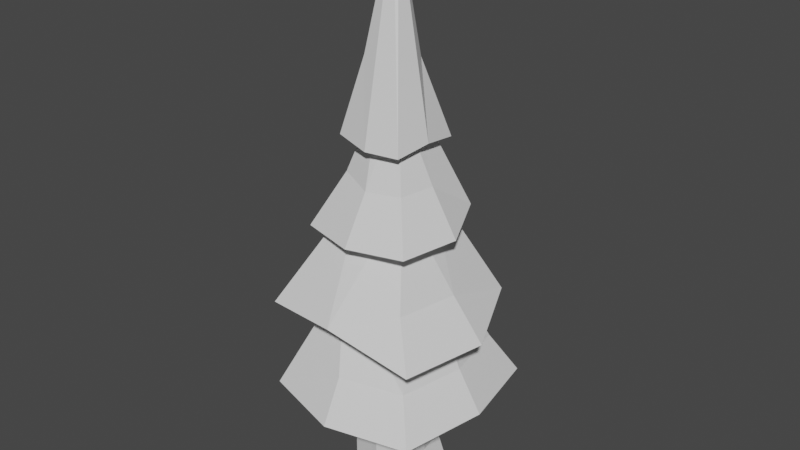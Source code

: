 # Source: Tree3.blend  (saved by Blender 3.3.6; exported with 4.5.12 LTS)
import bpy
from mathutils import Matrix  # noqa: F401  (used for matrix-valued properties, if any)

bpy.ops.wm.read_factory_settings(use_empty=True)
scene = bpy.context.scene
scene.name = 'Scene'

# ---- collections
col_collection = bpy.data.collections.new('Collection'); scene.collection.children.link(col_collection)

# ---- materials (node trees are filled in below, after node groups)
mat_bark = bpy.data.materials.new('Bark')
mat_bark.use_transparent_shadow = False
mat_leaves = bpy.data.materials.new('Leaves')
mat_leaves.use_transparent_shadow = False

# ---- material node trees
mat_bark.use_nodes = True; mat_bark.node_tree.nodes.clear()
_N = mat_bark.node_tree.nodes; _L = mat_bark.node_tree.links
n0 = _N.new('ShaderNodeBsdfPrincipled'); n0.name = 'Principled BSDF'; n0.location = (10, 300)
n0.distribution = 'GGX'
n0.subsurface_method = 'RANDOM_WALK_SKIN'
n0.inputs[3].default_value = 1.45
n0.inputs[27].default_value = (0.0, 0.0, 0.0, 1.0)
n0.inputs[28].default_value = 1.0
n1 = _N.new('ShaderNodeOutputMaterial'); n1.name = 'Material Output'; n1.location = (300, 300)
_L.new(n0.outputs[0], n1.inputs[0])
n1.is_active_output = True
mat_leaves.use_nodes = True; mat_leaves.node_tree.nodes.clear()
_N = mat_leaves.node_tree.nodes; _L = mat_leaves.node_tree.links
n0 = _N.new('ShaderNodeBsdfPrincipled'); n0.name = 'Principled BSDF'; n0.location = (10, 300)
n0.distribution = 'GGX'
n0.subsurface_method = 'RANDOM_WALK_SKIN'
n0.inputs[3].default_value = 1.45
n0.inputs[27].default_value = (0.0, 0.0, 0.0, 1.0)
n0.inputs[28].default_value = 1.0
n1 = _N.new('ShaderNodeOutputMaterial'); n1.name = 'Material Output'; n1.location = (300, 300)
_L.new(n0.outputs[0], n1.inputs[0])
n1.is_active_output = True

# ---- world
world_world = bpy.data.worlds.new('World'); scene.world = world_world
world_world.use_nodes = True; world_world.node_tree.nodes.clear()
_N = world_world.node_tree.nodes; _L = world_world.node_tree.links
n0 = _N.new('ShaderNodeOutputWorld'); n0.name = 'World Output'; n0.location = (300, 300)
n1 = _N.new('ShaderNodeBackground'); n1.name = 'Background'; n1.location = (10, 300)
n1.inputs[0].default_value = (0.05088, 0.05088, 0.05088, 1.0)
_L.new(n1.outputs[0], n0.inputs[0])
n0.is_active_output = True
world_world.color = (0.05088, 0.05088, 0.05088)
world_world.use_sun_shadow = False
world_world.sun_shadow_jitter_overblur = 0.0

# ---- meshes
me_cube_002 = bpy.data.meshes.new('Cube.002')
me_cube_002.from_pydata([(-0.1999, -0.1947, -0.003643), (0.1824, -0.1956, 0.9774), (-0.1948, -0.196, 0.9756), (0.1992, 0.1957, 0.2579), (-0.2107, 0.1906, 0.977), (0.01557, 0.2347, -0.003393), (0.1714, 0.203, 0.9833), (-0.01576, -0.2341, 0.9769), (-0.2595, 0.2368, 1.533), (0.2119, 0.2552, 1.533), (0.2352, -0.248, 1.522), (-0.2156, -0.2598, 1.538), (-0.02662, 0.6949, 1.311), (-0.1665, 0.1482, 2.146), (0.1324, 0.1557, 2.155), (0.1556, -0.1361, 2.158), (-0.1417, -0.1556, 2.161), (-0.08348, 0.07147, 2.737), (0.04068, 0.0765, 2.761), (0.06595, -0.06093, 2.757), (-0.07268, -0.07524, 2.745), (0.2113, -0.2448, 2.46), (-0.004321, -0.2901, 2.464), (0.004216, 0.00905, 3.774), (-0.01619, -0.01138, 3.773), (0.3714, -0.417, 1.55), (0.4072, 0.4638, 1.01), (0.0006293, 0.3704, 2.032), (0.2217, 0.0001672, 0.9777), (0.2379, 4.244e-09, 0.2583), (-0.584, 0.5816, 0.7026), (0.6764, -0.0002753, 0.756), (0.2833, -0.0004993, 1.525), (0.6713, 0.0004449, 1.274), (0.4557, -0.0002022, 1.922), (-0.2168, 0.247, 2.518), (0.2497, -0.0143, 2.496), (0.4542, -0.005657, 1.547), (0.276, -0.001811, 2.224), (0.333, 0.1725, -0.004037), (-0.6317, 0.01216, 0.7022), (0.5543, -0.5817, 1.279), (-0.591, 0.002662, 1.379), (0.02273, -0.2349, -0.003393), (-0.3895, -0.3694, 1.896), (-0.2479, -0.2321, 2.495), (0.2344, -0.195, 0.0081), (0.5617, 0.5858, 0.7464), (-0.01702, -0.695, 0.7303), (-0.01255, -0.4693, 1.896), (0.2236, 0.2393, 2.456), (-0.2114, 0.1846, -0.003986), (-0.04415, -0.6087, 1.391), (-0.5386, 0.5238, 1.389), (0.4628, 0.4991, 1.377), (-0.0417, 0.4852, 1.571), (-0.5557, -0.5491, 1.365), (0.4062, -0.43, 1.013), (-0.03121, 0.6812, 0.7408), (0.5579, -0.5836, 0.7523), (0.4971, 0.01625, 1.014), (-0.566, -0.5394, 0.7428), (-0.04212, -0.52, 0.9947), (-0.1163, -0.152, 2.997), (0.1026, 0.09386, 2.966), (-0.1164, 0.08558, 2.952), (-0.3979, 0.3962, 1.862), (0.375, -0.3949, 1.919), (0.3172, 0.3311, 2.0), (-0.007546, -0.2846, 2.207), (-0.2341, 0.235, 2.192), (0.2282, -0.2378, 2.222), (-0.2303, -0.2004, 2.249)], [], [(6, 3, 5), (29, 46, 39), (7, 48, 61), (4, 40, 30), (28, 31, 59), (8, 42, 53), (32, 33, 41), (42, 16, 13), (11, 52, 56), (9, 12, 54), (16, 49, 44), (37, 14, 15), (38, 18, 19), (16, 44, 13), (15, 34, 67), (13, 44, 66), (17, 45, 35), (20, 45, 17), (72, 20, 17), (18, 35, 50), (33, 54, 37), (34, 68, 38), (72, 70, 66), (24, 23, 65), (38, 71, 67), (60, 57, 59), (37, 25, 41), (19, 36, 21), (32, 10, 57), (0, 2, 4), (55, 13, 14), (58, 8, 9), (5, 4, 6), (51, 4, 5), (39, 51, 5), (58, 26, 47), (19, 20, 69), (15, 16, 52), (51, 46, 43), (55, 14, 54), (52, 16, 56), (53, 55, 12), (12, 55, 54), (31, 60, 59), (31, 47, 26), (48, 59, 62), (35, 64, 50), (45, 63, 35), (36, 23, 21), (36, 64, 23), (44, 72, 66), (34, 38, 67), (49, 69, 44), (49, 67, 71), (69, 20, 72), (27, 70, 18), (7, 43, 46, 1), (43, 7, 2), (51, 39, 46), (0, 43, 2), (39, 5, 3), (31, 28, 6, 47), (11, 8, 40, 61), (58, 30, 8), (40, 4, 2, 61), (6, 58, 47), (1, 59, 48), (42, 8, 11, 56), (9, 32, 60, 26), (33, 32, 9, 54), (34, 15, 14, 68), (14, 27, 68), (36, 19, 18, 50), (55, 53, 13), (18, 70, 17), (15, 67, 49), (28, 29, 3, 6), (20, 22, 45), (62, 59, 57), (27, 14, 13, 66), (39, 3, 29), (46, 29, 28, 1), (10, 32, 41), (1, 28, 59), (0, 4, 51), (27, 66, 70), (18, 17, 35), (12, 9, 8, 53), (58, 6, 4, 30), (22, 20, 19, 21), (2, 7, 61), (51, 43, 0), (52, 41, 25), (52, 11, 10, 41), (16, 15, 49), (11, 62, 57, 10), (7, 1, 48), (25, 15, 52), (37, 15, 25), (42, 13, 53), (37, 54, 14), (42, 56, 16), (41, 33, 37), (58, 9, 26), (62, 11, 61), (60, 32, 57), (40, 8, 30), (31, 26, 60), (61, 48, 62), (35, 65, 64), (45, 22, 63), (35, 63, 65), (36, 50, 64), (22, 21, 24), (63, 22, 24), (65, 23, 64), (63, 24, 65), (24, 21, 23), (49, 71, 69), (44, 69, 72), (71, 19, 69), (38, 19, 71), (72, 17, 70), (38, 68, 18), (27, 18, 68)])
me_cube_002.polygons.foreach_set('material_index', [0, 0, 1, 1, 1, 1, 1, 1, 1, 1, 1, 1, 1, 1, 1, 1, 1, 1, 1, 1, 1, 1, 1, 1, 1, 1, 1, 1, 1, 0, 1, 1, 0, 0, 0, 1, 1, 1, 0, 1, 1, 1, 1, 1, 1, 1, 1, 1, 1, 1, 1, 1, 1, 1, 1, 1, 0, 0, 0, 0, 0, 1, 1, 1, 1, 1, 1, 1, 1, 1, 1, 1, 1, 1, 1, 1, 0, 1, 1, 1, 0, 0, 1, 1, 0, 1, 1, 1, 1, 1, 1, 0, 1, 1, 1, 1, 1, 1, 1, 1, 1, 1, 1, 1, 1, 1, 1, 1, 1, 1, 1, 1, 1, 1, 1, 1, 1, 1, 1, 1, 1, 1, 1, 1, 1])
_uv = me_cube_002.uv_layers.new(name='UVMap')
_uv.uv.foreach_set('vector', [0.625, 0.4924, 0.4565, 0.5, 0.3771, 0.3708, 0.4566, 0.625, 0.3855, 0.75, 0.375, 0.5175, 0.4286, 0.08688, 0.2773, 0.004826, 0.322, 0.01163, 0.566, 0.08688, 0.505, -0.00229, 0.6956, -0.002305, 0.5051, 0.08688, 0.5049, 0.0148, 0.3143, 0.0132, 0.5825, 0.2661, 0.5047, 0.2209, 0.6804, 0.2259, 0.5048, 0.2661, 0.5051, 0.1836, 0.3147, 0.1856, 0.5047, 0.2209, 0.4508, 0.4644, 0.5523, 0.4649, 0.4217, 0.2661, 0.3011, 0.2262, 0.3245, 0.2194, 0.5871, 0.2661, 0.7319, 0.1961, 0.6728, 0.2202, 0.4508, 0.4644, 0.3508, 0.3849, 0.3822, 0.3761, 0.5031, 0.2731, 0.5583, 0.4651, 0.4605, 0.465, 0.5044, 0.494, 0.5319, 0.6588, 0.4853, 0.6591, 0.4508, 0.4644, 0.3822, 0.3761, 0.5523, 0.4649, 0.4605, 0.465, 0.5049, 0.3957, 0.376, 0.394, 0.5523, 0.4649, 0.3822, 0.3761, 0.6346, 0.3759, 0.5285, 0.659, 0.4295, 0.5794, 0.5852, 0.5787, 0.4793, 0.6592, 0.4295, 0.5794, 0.5285, 0.659, 0.4393, 0.4838, 0.4793, 0.6592, 0.5285, 0.659, 0.5319, 0.6588, 0.5852, 0.5787, 0.5837, 0.568, 0.5051, 0.1836, 0.6728, 0.2202, 0.5031, 0.2731, 0.5049, 0.3957, 0.6166, 0.4269, 0.5044, 0.494, 0.4393, 0.4838, 0.5816, 0.484, 0.6346, 0.3759, 0.5021, 1.0, 0.5072, 1.0, 0.5329, 0.7317, 0.5044, 0.494, 0.4272, 0.4931, 0.376, 0.394, 0.5103, 0.09877, 0.3641, 0.09795, 0.3143, 0.0132, 0.5031, 0.2731, 0.3691, 0.2744, 0.3147, 0.1856, 0.4853, 0.6591, 0.5035, 0.584, 0.4269, 0.5715, 0.5048, 0.2661, 0.4243, 0.2661, 0.3641, 0.09795, 0.3751, 0.0, 0.6247, 4.908e-07, 0.625, 0.2441, 0.6634, 0.2806, 0.5523, 0.4649, 0.5583, 0.4651, 0.7298, 0.01125, 0.5825, 0.2661, 0.5871, 0.2661, 0.3771, 0.3708, 0.625, 0.2441, 0.625, 0.4924, 0.375, 0.2421, 0.625, 0.2441, 0.3771, 0.3708, 0.375, 0.5175, 0.125, 0.5079, 0.2457, 0.5, 0.7298, 0.01125, 0.6566, 0.09802, 0.696, 0.01271, 0.4853, 0.6591, 0.4793, 0.6592, 0.4121, 0.4886, 0.4605, 0.465, 0.4508, 0.4644, 0.3011, 0.2262, 0.125, 0.5079, 0.3855, 0.75, 0.2457, 0.75, 0.6634, 0.2806, 0.5583, 0.4651, 0.6728, 0.2202, 0.3011, 0.2262, 0.4508, 0.4644, 0.3245, 0.2194, 0.6804, 0.2259, 0.6634, 0.2806, 0.7319, 0.1961, 0.7319, 0.1961, 0.6634, 0.2806, 0.6728, 0.2202, 0.5049, 0.0148, 0.5103, 0.09877, 0.3143, 0.0132, 0.5049, 0.0148, 0.696, 0.01271, 0.6566, 0.09802, 0.2773, 0.004826, 0.3143, 0.0132, 0.3348, 0.09232, 0.5852, 0.5787, 0.5348, 0.7267, 0.5837, 0.568, 0.4295, 0.5794, 0.4554, 0.7317, 0.5852, 0.5787, 0.5035, 0.584, 0.5072, 1.0, 0.4269, 0.5715, 0.5035, 0.584, 0.5348, 0.7267, 0.5072, 1.0, 0.3822, 0.3761, 0.4393, 0.4838, 0.6346, 0.3759, 0.5049, 0.3957, 0.5044, 0.494, 0.376, 0.394, 0.3508, 0.3849, 0.4121, 0.4886, 0.3822, 0.3761, 0.3508, 0.3849, 0.376, 0.394, 0.4272, 0.4931, 0.4121, 0.4886, 0.4793, 0.6592, 0.4393, 0.4838, 0.6298, 0.4339, 0.5816, 0.484, 0.5319, 0.6588, 0.625, 0.8756, 0.3766, 0.8792, 0.3855, 0.75, 0.625, 0.7502, 0.3766, 0.8792, 0.625, 0.8756, 0.6247, 1.0, 0.125, 0.5079, 0.375, 0.5175, 0.3855, 0.75, 0.3751, 1.0, 0.3766, 0.8792, 0.6247, 1.0, 0.375, 0.5175, 0.3771, 0.3708, 0.4565, 0.5, 0.5049, 0.0148, 0.5051, 0.08688, 0.5696, 0.08688, 0.696, 0.01271, 0.4217, 0.2661, 0.5825, 0.2661, 0.505, -0.00229, 0.322, 0.01163, 0.7298, 0.01125, 0.6956, -0.002305, 0.5825, 0.2661, 0.505, -0.00229, 0.566, 0.08688, 0.4411, 0.08688, 0.322, 0.01163, 0.5696, 0.08688, 0.7298, 0.01125, 0.696, 0.01271, 0.4411, 0.08688, 0.3143, 0.0132, 0.2773, 0.004826, 0.5047, 0.2209, 0.5825, 0.2661, 0.4217, 0.2661, 0.3245, 0.2194, 0.5871, 0.2661, 0.5048, 0.2661, 0.5103, 0.09877, 0.6566, 0.09802, 0.5051, 0.1836, 0.5048, 0.2661, 0.5871, 0.2661, 0.6728, 0.2202, 0.5049, 0.3957, 0.4605, 0.465, 0.5583, 0.4651, 0.6166, 0.4269, 0.5583, 0.4651, 0.6298, 0.4339, 0.6166, 0.4269, 0.5035, 0.584, 0.4853, 0.6591, 0.5319, 0.6588, 0.5837, 0.568, 0.6634, 0.2806, 0.6804, 0.2259, 0.5523, 0.4649, 0.5319, 0.6588, 0.5816, 0.484, 0.5285, 0.659, 0.4605, 0.465, 0.376, 0.394, 0.3508, 0.3849, 0.625, 0.6247, 0.4566, 0.625, 0.4565, 0.5, 0.625, 0.4924, 0.4793, 0.6592, 0.4107, 0.5725, 0.4295, 0.5794, 0.3348, 0.09232, 0.3143, 0.0132, 0.3641, 0.09795, 0.6298, 0.4339, 0.5583, 0.4651, 0.5523, 0.4649, 0.6346, 0.3759, 0.375, 0.5175, 0.4565, 0.5, 0.4566, 0.625, 0.3855, 0.75, 0.4566, 0.625, 0.625, 0.6247, 0.625, 0.7502, 0.4243, 0.2661, 0.5048, 0.2661, 0.3147, 0.1856, 0.4411, 0.08688, 0.5051, 0.08688, 0.3143, 0.0132, 0.3751, 0.0, 0.625, 0.2441, 0.375, 0.2421, 0.6298, 0.4339, 0.6346, 0.3759, 0.5816, 0.484, 0.5319, 0.6588, 0.5285, 0.659, 0.5852, 0.5787, 0.7319, 0.1961, 0.5871, 0.2661, 0.5825, 0.2661, 0.6804, 0.2259, 0.7298, 0.01125, 0.5696, 0.08688, 0.566, 0.08688, 0.6956, -0.002305, 0.4107, 0.5725, 0.4793, 0.6592, 0.4853, 0.6591, 0.4269, 0.5715, 0.4411, 0.08688, 0.4286, 0.08688, 0.322, 0.01163, 0.125, 0.5079, 0.2457, 0.75, 0.125, 0.75, 0.3011, 0.2262, 0.3147, 0.1856, 0.3691, 0.2744, 0.3011, 0.2262, 0.4217, 0.2661, 0.4243, 0.2661, 0.3147, 0.1856, 0.4508, 0.4644, 0.4605, 0.465, 0.3508, 0.3849, 0.4217, 0.2661, 0.3348, 0.09232, 0.3641, 0.09795, 0.4243, 0.2661, 0.4286, 0.08688, 0.4411, 0.08688, 0.2773, 0.004826, 0.3691, 0.2744, 0.4605, 0.465, 0.3011, 0.2262, 0.5031, 0.2731, 0.4605, 0.465, 0.3691, 0.2744, 0.5047, 0.2209, 0.5523, 0.4649, 0.6804, 0.2259, 0.5031, 0.2731, 0.6728, 0.2202, 0.5583, 0.4651, 0.5047, 0.2209, 0.3245, 0.2194, 0.4508, 0.4644, 0.3147, 0.1856, 0.5051, 0.1836, 0.5031, 0.2731, 0.7298, 0.01125, 0.5871, 0.2661, 0.6566, 0.09802, 0.3348, 0.09232, 0.4217, 0.2661, 0.322, 0.01163, 0.5103, 0.09877, 0.5048, 0.2661, 0.3641, 0.09795, 0.505, -0.00229, 0.5825, 0.2661, 0.6956, -0.002305, 0.5049, 0.0148, 0.6566, 0.09802, 0.5103, 0.09877, 0.322, 0.01163, 0.2773, 0.004826, 0.3348, 0.09232, 0.5852, 0.5787, 0.5329, 0.7317, 0.5348, 0.7267, 0.4295, 0.5794, 0.4107, 0.5725, 0.4554, 0.7317, 0.5852, 0.5787, 0.4554, 0.7317, 0.5329, 0.7317, 0.5035, 0.584, 0.5837, 0.568, 0.5348, 0.7267, 0.4107, 0.5725, 0.4269, 0.5715, 0.5021, 1.0, 0.4554, 0.7317, 0.4107, 0.5725, 0.5021, 1.0, 0.5329, 0.7317, 0.5072, 1.0, 0.5348, 0.7267, 0.4554, 0.7317, 0.5021, 1.0, 0.5329, 0.7317, 0.5021, 1.0, 0.4269, 0.5715, 0.5072, 1.0, 0.3508, 0.3849, 0.4272, 0.4931, 0.4121, 0.4886, 0.3822, 0.3761, 0.4121, 0.4886, 0.4393, 0.4838, 0.4272, 0.4931, 0.4853, 0.6591, 0.4121, 0.4886, 0.5044, 0.494, 0.4853, 0.6591, 0.4272, 0.4931, 0.4393, 0.4838, 0.5285, 0.659, 0.5816, 0.484, 0.5044, 0.494, 0.6166, 0.4269, 0.5319, 0.6588, 0.6298, 0.4339, 0.5319, 0.6588, 0.6166, 0.4269])
me_cube_002.materials.append(mat_bark)
me_cube_002.materials.append(mat_leaves)
me_cube_002.update()

# ---- objects
ob_cube = bpy.data.objects.new('Cube', me_cube_002)

# ---- transforms, parenting, visibility, modifiers, constraints
ob_cube.location = (0.0, 0.0, 0.0)
ob_cube.scale = (3.579, 3.579, 3.579)

# ---- collection membership
col_collection.objects.link(ob_cube)

# ---- scene / render settings (as saved in the file)
scene.frame_start = 1; scene.frame_end = 250; scene.frame_set(1)
scene.render.engine = 'BLENDER_EEVEE_NEXT'
scene.cycles.sampling_pattern = 'TABULATED_SOBOL'
scene.cycles.use_light_tree = False
scene.view_settings.view_transform = 'Filmic'
bpy.context.view_layer.update()

# ---- added for rendering (the .blend has no active camera and no usable light): camera, sun
cam_auto = bpy.data.cameras.new('AutoCamera')
cam_auto.lens = 50.0
cam_auto.sensor_width = 36.0
cam_auto.clip_end = 1000.0
ob_auto_camera = bpy.data.objects.new('AutoCamera', cam_auto)
scene.collection.objects.link(ob_auto_camera)
ob_auto_camera.location = (14.097, -16.8207, 17.9602)
ob_auto_camera.rotation_euler = (1.09748, -7.21219e-08, 0.694738)
scene.camera = ob_auto_camera
light_auto_sun = bpy.data.lights.new('AutoSun', 'SUN')
light_auto_sun.energy = 3.0
light_auto_sun.angle = 0.0523599
ob_auto_sun = bpy.data.objects.new('AutoSun', light_auto_sun)
scene.collection.objects.link(ob_auto_sun)
ob_auto_sun.rotation_euler = (0.872665, 0.174533, 0.523599)
bpy.context.view_layer.update()
